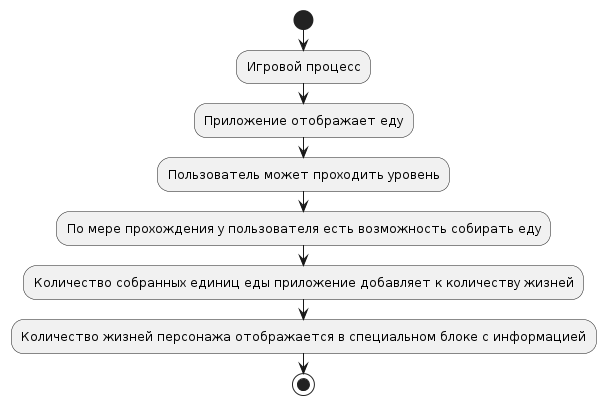

The diagram above was rendered by PlantUML. Its source (embedded in the PNG):
@startuml
start

:Игровой процесс;
:Приложение отображает еду;
:Пользователь может проходить уровень;
:По мере прохождения у пользователя есть возможность собирать еду;
:Количество собранных единиц еды приложение добавляет к количеству жизней;
:Количество жизней персонажа отображается в специальном блоке с информацией;

stop
@enduml